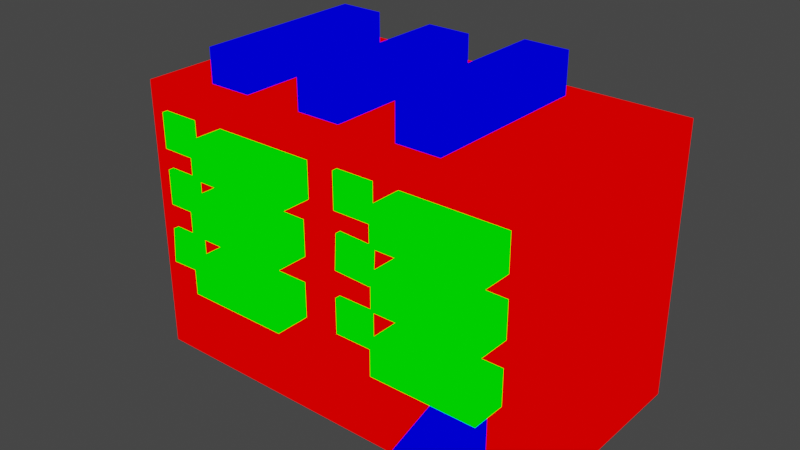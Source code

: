 # Source: house.blend  (saved by Blender 2.82.7; exported with 4.5.12 LTS)
import bpy
from mathutils import Matrix  # noqa: F401  (used for matrix-valued properties, if any)

bpy.ops.wm.read_factory_settings(use_empty=True)
scene = bpy.context.scene
scene.name = 'Scene'

# ---- collections
col_collection = bpy.data.collections.new('Collection'); scene.collection.children.link(col_collection)

# ---- materials (node trees are filled in below, after node groups)
mat_mat1 = bpy.data.materials.new('mat1')
mat_mat1.alpha_threshold = 0.0
mat_mat1.use_transparent_shadow = False
mat_mat1.line_color = (0.0, 0.0, 0.0, 1.0)
mat_mat2 = bpy.data.materials.new('mat2')
mat_mat2.alpha_threshold = 0.0
mat_mat2.use_transparent_shadow = False
mat_mat2.line_color = (0.0, 0.0, 0.0, 1.0)
mat_mat3 = bpy.data.materials.new('mat3')
mat_mat3.alpha_threshold = 0.0
mat_mat3.use_transparent_shadow = False
mat_mat3.line_color = (0.0, 0.0, 0.0, 1.0)

# ---- material node trees
mat_mat1.use_nodes = True; mat_mat1.node_tree.nodes.clear()
_N = mat_mat1.node_tree.nodes; _L = mat_mat1.node_tree.links
n0 = _N.new('ShaderNodeOutputMaterial'); n0.name = 'Material Output'; n0.location = (300, 300)
n1 = _N.new('ShaderNodeRGB'); n1.name = 'RGB'; n1.location = (-10, 295)
n1.outputs[0].default_value = (1.0, 0.0, 0.0, 1.0)
_L.new(n1.outputs[0], n0.inputs[0])
n0.is_active_output = True
mat_mat2.use_nodes = True; mat_mat2.node_tree.nodes.clear()
_N = mat_mat2.node_tree.nodes; _L = mat_mat2.node_tree.links
n0 = _N.new('ShaderNodeOutputMaterial'); n0.name = 'Material Output'; n0.location = (300, 300)
n1 = _N.new('ShaderNodeRGB'); n1.name = 'RGB'; n1.location = (-10, 295)
n1.outputs[0].default_value = (0.0, 1.0, 0.0, 1.0)
_L.new(n1.outputs[0], n0.inputs[0])
n0.is_active_output = True
mat_mat3.use_nodes = True; mat_mat3.node_tree.nodes.clear()
_N = mat_mat3.node_tree.nodes; _L = mat_mat3.node_tree.links
n0 = _N.new('ShaderNodeOutputMaterial'); n0.name = 'Material Output'; n0.location = (300, 300)
n1 = _N.new('ShaderNodeRGB'); n1.name = 'RGB'; n1.location = (-10, 295)
n1.outputs[0].default_value = (0.0, 0.0, 1.0, 1.0)
_L.new(n1.outputs[0], n0.inputs[0])
n0.is_active_output = True

# ---- world
world_world = bpy.data.worlds.new('World'); scene.world = world_world
world_world.use_nodes = True; world_world.node_tree.nodes.clear()
_N = world_world.node_tree.nodes; _L = world_world.node_tree.links
n0 = _N.new('ShaderNodeOutputWorld'); n0.name = 'World Output'; n0.location = (300, 300)
n1 = _N.new('ShaderNodeBackground'); n1.name = 'Background'; n1.location = (10, 300)
n1.inputs[0].default_value = (0.05088, 0.05088, 0.05088, 1.0)
_L.new(n1.outputs[0], n0.inputs[0])
n0.is_active_output = True
world_world.color = (0.05088, 0.05088, 0.05088)
world_world.use_sun_shadow = False
world_world.sun_shadow_jitter_overblur = 0.0

# ---- meshes
me_house = bpy.data.meshes.new('house')
me_house.from_pydata([(0.4137, 0.8593, 1.428), (0.4137, -0.8565, 1.428), (0.3967, -0.8565, 0.9923), (0.3967, 0.8593, 0.9923), (0.3967, -0.8565, 0.7358), (0.3967, 0.8593, 0.7358), (0.1242, -0.8565, 0.9923), (0.1242, 0.8593, 0.9923), (0.1242, -0.8565, 0.7358), (0.1242, 0.8593, 0.7358), (-1.394, 0.8593, 0.7069), (-1.394, -0.8565, 0.7069), (-1.374, 0.8593, 0.9724), (-1.374, -0.8565, 0.9724), (-1.102, 0.8593, 0.7159), (-1.102, -0.8565, 0.7159), (-1.102, 0.8593, 0.9724), (-1.102, -0.8565, 0.9724), (-1.092, -0.8565, 1.414), (-1.092, 0.8593, 1.414), (-1.092, -0.8565, 1.158), (-1.092, 0.8593, 1.158), (-1.364, -0.8565, 1.414), (-1.364, 0.8593, 1.414), (-1.364, -0.8565, 1.158), (-1.364, 0.8593, 1.158), (-1.369, 0.8593, 1.564), (-1.369, -0.8565, 1.564), (-1.369, 0.8593, 1.82), (-1.369, -0.8565, 1.82), (-1.097, 0.8593, 1.564), (-1.097, -0.8565, 1.564), (-1.097, 0.8593, 1.82), (-1.097, -0.8565, 1.82), (1.513, 0.8172, 2.0), (1.513, 0.8172, 0.0), (1.513, -0.8172, 2.0), (1.513, -0.8172, 0.0), (-1.513, 0.8172, 2.0), (-1.513, 0.8172, 0.0), (-1.513, -0.8172, 2.0), (-1.513, -0.8172, 0.0), (0.3992, -0.8565, 1.172), (0.3992, 0.8593, 1.172), (0.1416, -0.8565, 1.44), (0.1416, 0.8593, 1.44), (0.1271, -0.8565, 1.184), (0.1271, 0.8593, 1.184), (0.1292, 0.8593, 1.584), (0.1292, -0.8565, 1.584), (0.1292, 0.8593, 1.84), (0.1292, -0.8565, 1.84), (0.4017, 0.8593, 1.584), (0.4017, -0.8565, 1.584), (0.4017, 0.8593, 1.84), (0.4017, -0.8565, 1.84), (-0.1581, 1.069, 1.419), (-0.1581, -1.067, 1.419), (-0.168, -1.067, 0.9769), (-0.168, 1.069, 0.9769), (-0.168, -1.067, 0.7205), (-0.168, 1.069, 0.7205), (-0.9208, -1.067, 0.9769), (-0.9208, 1.069, 0.9769), (-0.9208, -1.067, 0.7205), (-0.9208, 1.069, 0.7205), (-0.1581, -1.067, 1.162), (-0.1581, 1.069, 1.162), (-0.9108, -1.067, 1.419), (-0.9108, 1.069, 1.419), (-0.9108, -1.067, 1.162), (-0.9108, 1.069, 1.162), (-0.861, 1.069, 1.568), (-0.861, -1.067, 1.568), (-0.861, 1.069, 1.825), (-0.861, -1.067, 1.825), (-0.1082, 1.069, 1.568), (-0.1082, -1.067, 1.568), (-0.1082, 1.069, 1.825), (-0.1082, -1.067, 1.825), (1.345, 1.069, 1.434), (1.345, -1.067, 1.434), (1.336, -1.067, 0.9923), (1.336, 1.069, 0.9923), (1.336, -1.067, 0.7358), (1.336, 1.069, 0.7358), (0.5828, -1.067, 0.9923), (0.5828, 1.069, 0.9923), (0.5828, -1.067, 0.7358), (0.5828, 1.069, 0.7358), (1.345, -1.067, 1.178), (1.345, 1.069, 1.178), (0.5928, -1.067, 1.434), (0.5928, 1.069, 1.434), (0.5928, -1.067, 1.178), (0.5928, 1.069, 1.178), (0.5878, 1.069, 1.584), (0.5878, -1.067, 1.584), (0.5878, 1.069, 1.84), (0.5878, -1.067, 1.84), (1.34, 1.069, 1.584), (1.34, -1.067, 1.584), (1.34, 1.069, 1.84), (1.34, -1.067, 1.84), (-0.8121, 0.6575, 2.247), (-0.8121, 0.6575, 1.958), (-0.8121, -0.6142, 2.247), (-0.8121, -0.6142, 1.958), (-1.139, 0.6575, 2.247), (-1.139, 0.6575, 1.958), (-1.139, -0.6142, 2.247), (-1.139, -0.6142, 1.958), (0.7217, 0.6575, 2.298), (0.7217, 0.6575, 1.972), (0.7217, -0.6142, 2.298), (0.7217, -0.6142, 1.972), (0.3948, 0.6575, 2.298), (0.3948, 0.6575, 1.972), (0.3948, -0.6142, 2.298), (0.3948, -0.6142, 1.972), (-0.04249, 0.6575, 2.247), (-0.04249, 0.6575, 1.958), (-0.04249, -0.6142, 2.247), (-0.04249, -0.6142, 1.958), (-0.3694, 0.6575, 2.247), (-0.3694, 0.6575, 1.958), (-0.3694, -0.6142, 2.247), (-0.3694, -0.6142, 1.958), (1.242, -0.8732, 0.4922), (1.242, -0.7237, 0.6258), (1.242, -0.8732, 0.02388), (1.242, -0.7237, 0.02388), (0.9149, -0.8732, 0.4922), (0.9149, -0.7237, 0.6258), (0.9149, -0.8732, 0.02388), (0.9149, -0.7237, 0.02388), (1.242, -0.8732, 0.6258), (0.9149, -0.8732, 0.6258), (1.242, -1.263, 0.4922), (0.9149, -1.263, 0.4922)], [], [(65, 64, 62, 63), (3, 2, 4, 5), (10, 11, 13, 12), (67, 66, 70, 71), (7, 3, 5, 9), (17, 13, 11, 15), (71, 70, 68, 69), (47, 46, 44, 45), (12, 13, 17, 16), (63, 59, 61, 65), (1, 44, 46, 42), (9, 8, 6, 7), (59, 58, 60, 61), (43, 42, 46, 47), (28, 29, 33, 32), (50, 54, 52, 48), (45, 44, 1, 0), (33, 29, 27, 31), (54, 55, 53, 52), (5, 4, 8, 9), (19, 18, 20, 21), (57, 68, 70, 66), (48, 49, 51, 50), (30, 31, 27, 26), (23, 19, 21, 25), (2, 6, 8, 4), (14, 15, 11, 10), (39, 35, 37, 41), (23, 22, 18, 19), (21, 20, 24, 25), (18, 22, 24, 20), (37, 36, 40, 41), (25, 24, 22, 23), (35, 34, 36, 37), (12, 16, 14, 10), (50, 51, 55, 54), (16, 17, 15, 14), (52, 53, 49, 48), (45, 0, 43, 47), (41, 40, 38, 39), (0, 1, 42, 43), (55, 51, 49, 53), (26, 27, 29, 28), (32, 33, 31, 30), (7, 6, 2, 3), (34, 38, 40, 36), (28, 32, 30, 26), (39, 38, 34, 35), (74, 78, 76, 72), (69, 68, 57, 56), (78, 79, 77, 76), (61, 60, 64, 65), (72, 73, 75, 74), (58, 62, 64, 60), (74, 75, 79, 78), (76, 77, 73, 72), (69, 56, 67, 71), (56, 57, 66, 67), (79, 75, 73, 77), (63, 62, 58, 59), (89, 88, 86, 87), (91, 90, 94, 95), (95, 94, 92, 93), (87, 83, 85, 89), (83, 82, 84, 85), (81, 92, 94, 90), (98, 102, 100, 96), (93, 92, 81, 80), (102, 103, 101, 100), (85, 84, 88, 89), (96, 97, 99, 98), (82, 86, 88, 84), (98, 99, 103, 102), (100, 101, 97, 96), (93, 80, 91, 95), (80, 81, 90, 91), (103, 99, 97, 101), (87, 86, 82, 83), (115, 114, 118, 119), (107, 106, 110, 111), (105, 104, 106, 107), (111, 110, 108, 109), (104, 108, 110, 106), (109, 108, 104, 105), (113, 112, 114, 115), (119, 118, 116, 117), (112, 116, 118, 114), (117, 116, 112, 113), (123, 122, 126, 127), (121, 120, 122, 123), (127, 126, 124, 125), (120, 124, 126, 122), (125, 124, 120, 121), (131, 130, 134, 135), (129, 128, 130, 131), (135, 134, 132, 133), (128, 132, 134, 130), (128, 129, 136), (133, 137, 136, 129), (133, 132, 137), (137, 132, 139), (139, 138, 136, 137), (128, 136, 138), (132, 128, 138, 139)])
me_house.polygons.foreach_set('material_index', [1, 1, 1, 1, 1, 1, 1, 1, 1, 1, 1, 1, 1, 1, 1, 1, 1, 1, 1, 1, 1, 1, 1, 1, 1, 1, 1, 0, 1, 1, 1, 0, 1, 0, 1, 1, 1, 1, 1, 0, 1, 1, 1, 1, 1, 0, 1, 0, 1, 1, 1, 1, 1, 1, 1, 1, 1, 1, 1, 1, 1, 1, 1, 1, 1, 1, 1, 1, 1, 1, 1, 1, 1, 1, 1, 1, 1, 1, 2, 2, 2, 2, 2, 2, 2, 2, 2, 2, 2, 2, 2, 2, 2, 2, 2, 2, 2, 2, 2, 2, 2, 2, 2, 2])
_uv = me_house.uv_layers.new(name='UVMap')
_uv.uv.foreach_set('vector', [0.05724, 0.6778, 0.05724, 0.917, 0.02862, 0.917, 0.02862, 0.6778, 0.9112, 0.4314, 0.9112, 0.2392, 0.9398, 0.2392, 0.9398, 0.4314, 0.9094, 0.1922, 0.9094, 0.0, 0.9391, 0.0, 0.9391, 0.1922, 0.6288, 0.2392, 0.6288, 2.67e-08, 0.7128, 0.0, 0.7128, 0.2392, 0.1824, 0.9903, 0.1824, 0.9598, 0.211, 0.9598, 0.211, 0.9903, 0.5194, 0.9773, 0.5194, 0.9468, 0.549, 0.9445, 0.548, 0.9773, 0.9113, 0.4784, 0.9113, 0.7177, 0.8827, 0.7177, 0.8827, 0.4784, 0.3498, 0.8021, 0.3498, 0.9943, 0.3212, 0.9943, 0.3212, 0.8021, 0.6896, 0.9099, 0.6896, 0.7177, 0.72, 0.7177, 0.72, 0.9099, 0.7164, 0.9942, 0.7164, 0.9099, 0.7451, 0.9099, 0.7451, 0.9942, 0.5922, 0.9753, 0.5922, 0.9448, 0.6208, 0.9445, 0.6208, 0.975, 0.3212, 0.8021, 0.3212, 0.9943, 0.2926, 0.9943, 0.2926, 0.8021, 0.1824, 0.5781, 0.1824, 0.3389, 0.211, 0.3389, 0.211, 0.5781, 0.8523, 0.9099, 0.8523, 0.7177, 0.8827, 0.7177, 0.8827, 0.9099, 0.6592, 0.9099, 0.6592, 0.7177, 0.6896, 0.7177, 0.6896, 0.9099, 0.247, 0.9598, 0.247, 0.9903, 0.2184, 0.9903, 0.2184, 0.9598, 0.913, 0.7177, 0.913, 0.9098, 0.8827, 0.9099, 0.8827, 0.7177, 0.1775, 0.9543, 0.1775, 0.9848, 0.1489, 0.9848, 0.1489, 0.9543, 0.9113, 0.6706, 0.9113, 0.4784, 0.9399, 0.4784, 0.9399, 0.6706, 0.6592, 0.7177, 0.6592, 0.9099, 0.6288, 0.9099, 0.6288, 0.7177, 0.9391, 0.1922, 0.9391, 0.0, 0.9677, 0.0, 0.9677, 0.1922, 0.1775, 0.87, 0.1775, 0.9543, 0.1489, 0.9543, 0.1489, 0.87, 0.9703, 0.7177, 0.9703, 0.9099, 0.9417, 0.9099, 0.9417, 0.7177, 0.1489, 0.6778, 0.1489, 0.87, 0.1185, 0.87, 0.1185, 0.6778, 0.9971, 0.2392, 0.9971, 0.2698, 0.9685, 0.2698, 0.9685, 0.2392, 0.9763, 0.6706, 0.9763, 0.7011, 0.9477, 0.7011, 0.9477, 0.6706, 0.1185, 0.6778, 0.1185, 0.87, 0.08587, 0.87, 0.08587, 0.6778, 0.6288, 0.0, 0.6288, 0.3389, 0.4464, 0.3389, 0.4464, 5.341e-08, 0.72, 0.9099, 0.72, 0.7177, 0.7504, 0.7177, 0.7504, 0.9099, 0.1793, 0.6778, 0.1793, 0.87, 0.1489, 0.87, 0.1489, 0.6778, 0.06512, 0.9695, 0.06512, 1.0, 0.0365, 1.0, 0.0365, 0.9695, 0.0, 2.67e-08, 0.2232, 0.0, 0.2232, 0.3389, 5.502e-08, 0.3389, 0.2926, 0.8021, 0.2926, 0.9943, 0.264, 0.9943, 0.264, 0.8021, 0.4464, 0.5629, 0.4464, 0.3389, 0.6288, 0.3389, 0.6288, 0.5629, 0.5125, 0.9467, 0.5125, 0.9773, 0.4839, 0.9773, 0.4829, 0.9445, 0.7808, 0.7177, 0.7808, 0.9099, 0.7504, 0.9099, 0.7504, 0.7177, 0.9398, 0.4314, 0.9398, 0.2392, 0.9685, 0.2392, 0.9685, 0.4314, 0.8272, 0.7177, 0.8272, 0.9099, 0.7968, 0.9099, 0.7968, 0.7177, 0.5635, 0.975, 0.5635, 0.9445, 0.5922, 0.9448, 0.5922, 0.9753, 0.264, 0.5629, 0.264, 0.3389, 0.4464, 0.3389, 0.4464, 0.5629, 0.3498, 0.9943, 0.3498, 0.8021, 0.3784, 0.8021, 0.3784, 0.9943, 0.9782, 0.4348, 0.9782, 0.4653, 0.9496, 0.4653, 0.9496, 0.4348, 0.9685, 0.4784, 0.9685, 0.6706, 0.9399, 0.6706, 0.9399, 0.4784, 0.913, 0.9099, 0.913, 0.7177, 0.9417, 0.7177, 0.9417, 0.9099, 0.9112, 0.2392, 0.9112, 0.4314, 0.8808, 0.4314, 0.8808, 0.2392, 6.652e-08, 0.6778, 0.0, 0.3389, 0.1824, 0.3389, 0.1824, 0.6778, 0.9971, 0.2698, 0.9971, 0.3003, 0.9685, 0.3003, 0.9685, 0.2698, 0.4464, 0.3389, 0.2232, 0.3389, 0.2232, 4.005e-08, 0.4464, 0.0, 0.9963, 0.1424, 0.9963, 0.2267, 0.9677, 0.2267, 0.9677, 0.1424, 0.264, 0.8021, 0.264, 0.5629, 0.348, 0.5629, 0.348, 0.8021, 0.8254, 0.7177, 0.8254, 0.4784, 0.8541, 0.4784, 0.8541, 0.7177, 0.7968, 0.0, 0.7968, 0.2392, 0.7128, 0.2392, 0.7128, 2.67e-08, 0.8827, 0.4784, 0.8827, 0.7177, 0.8541, 0.7177, 0.8541, 0.4784, 0.6878, 0.9942, 0.6878, 0.9099, 0.7164, 0.9099, 0.7164, 0.9942, 0.4464, 0.8021, 0.4464, 0.5629, 0.5304, 0.5629, 0.5304, 0.8021, 0.7128, 0.4785, 0.7128, 0.7177, 0.6288, 0.7177, 0.6288, 0.4785, 0.7451, 0.9942, 0.7451, 0.9099, 0.7737, 0.9099, 0.7737, 0.9942, 0.7968, 0.7177, 0.7968, 0.4784, 0.8254, 0.4784, 0.8254, 0.7177, 0.4435, 0.8021, 0.4435, 0.8864, 0.4149, 0.8864, 0.4149, 0.8021, 0.5304, 0.8021, 0.5304, 0.5629, 0.6144, 0.5629, 0.6144, 0.8021, 0.02862, 0.6778, 0.02862, 0.917, 1.33e-08, 0.917, 0.0, 0.6778, 0.7128, 0.7177, 0.7128, 0.4785, 0.7968, 0.4785, 0.7968, 0.7177, 0.9094, 0.0, 0.9094, 0.2392, 0.8808, 0.2392, 0.8808, 0.0, 0.9411, 0.9942, 0.9411, 0.9099, 0.9697, 0.9099, 0.9697, 0.9942, 0.211, 0.8174, 0.211, 0.5781, 0.2396, 0.5781, 0.2396, 0.8174, 0.4435, 0.8864, 0.4435, 0.9707, 0.4149, 0.9707, 0.4149, 0.8864, 0.6592, 0.9942, 0.6592, 0.9099, 0.6878, 0.9099, 0.6878, 0.9942, 0.8808, 0.2392, 0.8808, 0.4784, 0.7968, 0.4784, 0.7968, 0.2392, 0.2354, 0.5781, 0.2354, 0.3389, 0.264, 0.3389, 0.264, 0.5781, 0.6288, 0.4785, 0.6288, 0.2392, 0.7128, 0.2392, 0.7128, 0.4785, 0.08587, 0.6778, 0.08587, 0.917, 0.05724, 0.917, 0.05724, 0.6778, 0.9125, 0.9942, 0.9125, 0.9099, 0.9411, 0.9099, 0.9411, 0.9942, 0.348, 0.8021, 0.348, 0.5629, 0.432, 0.5629, 0.432, 0.8021, 0.7128, 0.4785, 0.7128, 0.2392, 0.7968, 0.2392, 0.7968, 0.4785, 0.6288, 0.9942, 0.6288, 0.9099, 0.6574, 0.9099, 0.6574, 0.9942, 0.1824, 0.8174, 0.1824, 0.5781, 0.211, 0.5781, 0.211, 0.8174, 0.7968, 0.9942, 0.7968, 0.9099, 0.8254, 0.9099, 0.8254, 0.9942, 0.7968, 0.2392, 0.7968, 0.0, 0.8808, 3.925e-06, 0.8808, 0.2392, 0.9094, 0.1922, 0.9458, 0.1922, 0.9458, 0.2288, 0.9094, 0.2288, 0.4464, 0.9445, 0.4787, 0.9445, 0.4787, 0.9811, 0.4464, 0.9811, 0.6245, 0.9445, 0.5922, 0.9445, 0.5922, 0.8021, 0.6245, 0.8021, 1.0, 0.1424, 0.9677, 0.1424, 0.9677, 0.0, 1.0, 0.0, 0.4829, 0.9445, 0.4464, 0.9445, 0.4464, 0.8021, 0.4829, 0.8021, 0.9173, 0.4348, 0.9496, 0.4348, 0.9496, 0.4714, 0.9173, 0.4714, 0.5558, 0.9445, 0.5194, 0.9445, 0.5194, 0.8021, 0.5558, 0.8021, 0.5922, 0.9445, 0.5558, 0.9445, 0.5558, 0.8021, 0.5922, 0.8021, 0.4149, 0.9445, 0.3784, 0.9445, 0.3784, 0.8021, 0.4149, 0.8021, 0.9477, 0.7072, 0.9113, 0.7072, 0.9113, 0.6706, 0.9477, 0.6706, 0.3784, 0.9445, 0.4107, 0.9445, 0.4107, 0.9811, 0.3784, 0.9811, 0.2147, 0.9598, 0.1824, 0.9598, 0.1824, 0.8174, 0.2147, 0.8174, 0.247, 0.9598, 0.2147, 0.9598, 0.2147, 0.8174, 0.247, 0.8174, 0.5194, 0.9445, 0.4829, 0.9445, 0.4829, 0.8021, 0.5194, 0.8021, 0.0887, 0.9374, 0.121, 0.9374, 0.121, 0.974, 0.0887, 0.974, 0.2354, 0.3755, 0.2187, 0.3755, 0.2187, 0.3389, 0.2354, 0.3389, 0.0887, 0.87, 0.1054, 0.8849, 0.1054, 0.9374, 0.0887, 0.9374, 0.8523, 0.9099, 0.869, 0.9099, 0.869, 0.9623, 0.8523, 0.9773, 0.0365, 0.917, 0.07298, 0.917, 0.07298, 0.9695, 0.0365, 0.9695, 0.1054, 0.8849, 0.0887, 0.87, 0.1054, 0.87, 1.064e-05, 0.9777, 0.0, 0.961, 0.03648, 0.961, 0.0365, 0.9777, 0.8523, 0.9773, 0.869, 0.9623, 0.869, 0.9773, 0.869, 0.9773, 0.869, 0.9623, 0.9125, 0.9623, 1.064e-05, 0.9171, 0.0365, 0.917, 0.03648, 0.961, 0.0, 0.961, 0.1054, 0.8849, 0.1054, 0.87, 0.1489, 0.8849, 0.8808, 0.4348, 0.9173, 0.4348, 0.9173, 0.4784, 0.8808, 0.4784])
me_house.materials.append(mat_mat1)
me_house.materials.append(mat_mat2)
me_house.materials.append(mat_mat3)
me_house.use_remesh_preserve_volume = False
me_house.use_remesh_preserve_attributes = False
me_house.use_mirror_vertex_groups = False
me_house.update()

# ---- objects
ob_house = bpy.data.objects.new('house', me_house)

# ---- transforms, parenting, visibility, modifiers, constraints
ob_house.location = (0.0, 0.0, 0.0)
ob_house.lock_rotations_4d = False
ob_house.empty_display_type = 'ARROWS'
ob_house.lineart.crease_threshold = 0.0

# ---- collection membership
col_collection.objects.link(ob_house)

# ---- scene / render settings (as saved in the file)
scene.frame_start = 1; scene.frame_end = 250; scene.frame_set(1)
scene.render.engine = 'BLENDER_EEVEE_NEXT'
scene.cycles.use_denoising = False
scene.cycles.samples = 128
scene.cycles.sampling_pattern = 'TABULATED_SOBOL'
scene.cycles.use_adaptive_sampling = False
scene.cycles.use_light_tree = False
scene.view_settings.view_transform = 'Filmic'
bpy.context.view_layer.update()

# ---- added for rendering (the .blend has no active camera and no usable light): camera, sun
cam_auto = bpy.data.cameras.new('AutoCamera')
cam_auto.lens = 50.0
cam_auto.sensor_width = 36.0
cam_auto.clip_end = 1000.0
ob_auto_camera = bpy.data.objects.new('AutoCamera', cam_auto)
scene.collection.objects.link(ob_auto_camera)
ob_auto_camera.location = (4.12502, -5.04682, 4.449)
ob_auto_camera.rotation_euler = (1.09748, -7.21219e-08, 0.694738)
scene.camera = ob_auto_camera
light_auto_sun = bpy.data.lights.new('AutoSun', 'SUN')
light_auto_sun.energy = 3.0
light_auto_sun.angle = 0.0523599
ob_auto_sun = bpy.data.objects.new('AutoSun', light_auto_sun)
scene.collection.objects.link(ob_auto_sun)
ob_auto_sun.rotation_euler = (0.872665, 0.174533, 0.523599)
bpy.context.view_layer.update()
